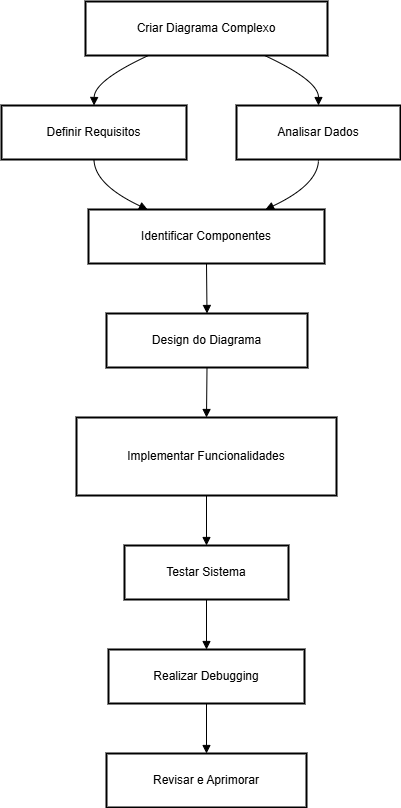

The diagram above was exported from draw.io. Its source (the exported page's mxGraphModel, read from the mxfile embedded in the PNG):
<mxGraphModel>
  <root>
    <mxCell id="0" />
    <mxCell id="1" parent="0" />
    <mxCell id="2" value="Criar Diagrama Complexo" style="whiteSpace=wrap;strokeWidth=2;" vertex="1" parent="1">
      <mxGeometry x="92" y="8" width="242" height="54" as="geometry" />
    </mxCell>
    <mxCell id="3" value="Definir Requisitos" style="whiteSpace=wrap;strokeWidth=2;" vertex="1" parent="1">
      <mxGeometry x="8" y="112" width="185" height="54" as="geometry" />
    </mxCell>
    <mxCell id="4" value="Analisar Dados" style="whiteSpace=wrap;strokeWidth=2;" vertex="1" parent="1">
      <mxGeometry x="243" y="112" width="164" height="54" as="geometry" />
    </mxCell>
    <mxCell id="5" value="Identificar Componentes" style="whiteSpace=wrap;strokeWidth=2;" vertex="1" parent="1">
      <mxGeometry x="95" y="216" width="236" height="54" as="geometry" />
    </mxCell>
    <mxCell id="6" value="Design do Diagrama" style="whiteSpace=wrap;strokeWidth=2;" vertex="1" parent="1">
      <mxGeometry x="113" y="320" width="201" height="54" as="geometry" />
    </mxCell>
    <mxCell id="7" value="Implementar Funcionalidades" style="whiteSpace=wrap;strokeWidth=2;" vertex="1" parent="1">
      <mxGeometry x="83" y="424" width="260" height="78" as="geometry" />
    </mxCell>
    <mxCell id="8" value="Testar Sistema" style="whiteSpace=wrap;strokeWidth=2;" vertex="1" parent="1">
      <mxGeometry x="131" y="552" width="164" height="54" as="geometry" />
    </mxCell>
    <mxCell id="9" value="Realizar Debugging" style="whiteSpace=wrap;strokeWidth=2;" vertex="1" parent="1">
      <mxGeometry x="115" y="656" width="196" height="54" as="geometry" />
    </mxCell>
    <mxCell id="10" value="Revisar e Aprimorar" style="whiteSpace=wrap;strokeWidth=2;" vertex="1" parent="1">
      <mxGeometry x="113" y="760" width="200" height="54" as="geometry" />
    </mxCell>
    <mxCell id="11" value="" style="curved=1;startArrow=none;endArrow=block;exitX=0.26;exitY=1;entryX=0.5;entryY=0;" edge="1" parent="1" source="2" target="3">
      <mxGeometry relative="1" as="geometry">
        <Array as="points">
          <mxPoint x="101" y="87" />
        </Array>
      </mxGeometry>
    </mxCell>
    <mxCell id="12" value="" style="curved=1;startArrow=none;endArrow=block;exitX=0.74;exitY=1;entryX=0.5;entryY=0;" edge="1" parent="1" source="2" target="4">
      <mxGeometry relative="1" as="geometry">
        <Array as="points">
          <mxPoint x="325" y="87" />
        </Array>
      </mxGeometry>
    </mxCell>
    <mxCell id="13" value="" style="curved=1;startArrow=none;endArrow=block;exitX=0.5;exitY=1;entryX=0.25;entryY=0;" edge="1" parent="1" source="3" target="5">
      <mxGeometry relative="1" as="geometry">
        <Array as="points">
          <mxPoint x="101" y="191" />
        </Array>
      </mxGeometry>
    </mxCell>
    <mxCell id="14" value="" style="curved=1;startArrow=none;endArrow=block;exitX=0.5;exitY=1;entryX=0.75;entryY=0;" edge="1" parent="1" source="4" target="5">
      <mxGeometry relative="1" as="geometry">
        <Array as="points">
          <mxPoint x="325" y="191" />
        </Array>
      </mxGeometry>
    </mxCell>
    <mxCell id="15" value="" style="curved=1;startArrow=none;endArrow=block;exitX=0.5;exitY=1;entryX=0.5;entryY=0;" edge="1" parent="1" source="5" target="6">
      <mxGeometry relative="1" as="geometry">
        <Array as="points" />
      </mxGeometry>
    </mxCell>
    <mxCell id="16" value="" style="curved=1;startArrow=none;endArrow=block;exitX=0.5;exitY=1;entryX=0.5;entryY=0;" edge="1" parent="1" source="6" target="7">
      <mxGeometry relative="1" as="geometry">
        <Array as="points" />
      </mxGeometry>
    </mxCell>
    <mxCell id="17" value="" style="curved=1;startArrow=none;endArrow=block;exitX=0.5;exitY=1;entryX=0.5;entryY=0;" edge="1" parent="1" source="7" target="8">
      <mxGeometry relative="1" as="geometry">
        <Array as="points" />
      </mxGeometry>
    </mxCell>
    <mxCell id="18" value="" style="curved=1;startArrow=none;endArrow=block;exitX=0.5;exitY=1;entryX=0.5;entryY=0;" edge="1" parent="1" source="8" target="9">
      <mxGeometry relative="1" as="geometry">
        <Array as="points" />
      </mxGeometry>
    </mxCell>
    <mxCell id="19" value="" style="curved=1;startArrow=none;endArrow=block;exitX=0.5;exitY=1;entryX=0.5;entryY=0;" edge="1" parent="1" source="9" target="10">
      <mxGeometry relative="1" as="geometry">
        <Array as="points" />
      </mxGeometry>
    </mxCell>
  </root>
</mxGraphModel>